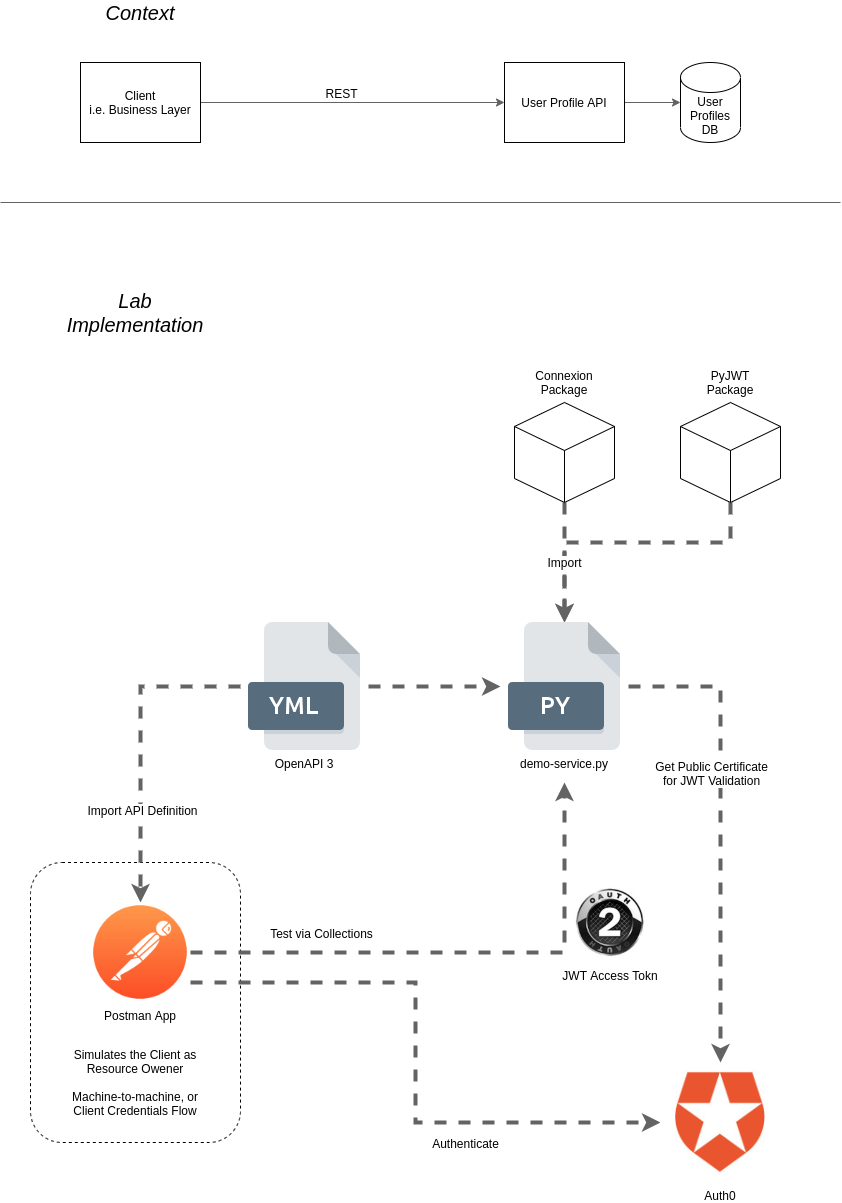

The diagram above was exported from draw.io. Its source (the exported page's mxGraphModel, read from the mxfile embedded in the PNG):
<mxGraphModel dx="1422" dy="1980" grid="1" gridSize="10" guides="1" tooltips="1" connect="1" arrows="1" fold="1" page="1" pageScale="1" pageWidth="827" pageHeight="1169" math="0" shadow="0">
  <root>
    <mxCell id="0" />
    <mxCell id="1" parent="0" />
    <mxCell id="2" value="" style="rounded=1;whiteSpace=wrap;html=1;labelBackgroundColor=#ffffff;fontSize=12;fillColor=none;dashed=1;" vertex="1" parent="1">
      <mxGeometry x="70" y="400" width="210" height="280" as="geometry" />
    </mxCell>
    <mxCell id="3" style="edgeStyle=orthogonalEdgeStyle;rounded=0;orthogonalLoop=1;jettySize=auto;html=1;entryX=0.5;entryY=0;entryDx=0;entryDy=0;dashed=1;strokeColor=#636363;strokeWidth=4;fontSize=12;" edge="1" source="21" target="20" parent="1">
      <mxGeometry relative="1" as="geometry">
        <Array as="points">
          <mxPoint x="770" y="80" />
          <mxPoint x="604" y="80" />
        </Array>
      </mxGeometry>
    </mxCell>
    <mxCell id="4" style="edgeStyle=orthogonalEdgeStyle;rounded=0;orthogonalLoop=1;jettySize=auto;html=1;entryX=0;entryY=0.5;entryDx=0;entryDy=0;dashed=1;strokeWidth=4;strokeColor=#636363;" edge="1" source="7" target="20" parent="1">
      <mxGeometry relative="1" as="geometry" />
    </mxCell>
    <mxCell id="5" style="edgeStyle=orthogonalEdgeStyle;rounded=0;orthogonalLoop=1;jettySize=auto;html=1;entryX=0.5;entryY=0;entryDx=0;entryDy=0;dashed=1;strokeColor=#636363;strokeWidth=4;" edge="1" source="7" target="12" parent="1">
      <mxGeometry relative="1" as="geometry" />
    </mxCell>
    <mxCell id="6" value="Import API Definition" style="edgeLabel;html=1;align=center;verticalAlign=middle;resizable=0;points=[];fontSize=12;" vertex="1" connectable="0" parent="5">
      <mxGeometry x="0.4114" y="1" relative="1" as="geometry">
        <mxPoint as="offset" />
      </mxGeometry>
    </mxCell>
    <mxCell id="7" value="OpenAPI 3" style="shape=image;imageAspect=0;aspect=fixed;verticalLabelPosition=bottom;verticalAlign=top;image=data:image/png,(base64 omitted: 1264 chars);" vertex="1" parent="1">
      <mxGeometry x="280" y="160" width="128" height="128" as="geometry" />
    </mxCell>
    <mxCell id="8" style="edgeStyle=orthogonalEdgeStyle;rounded=0;orthogonalLoop=1;jettySize=auto;html=1;dashed=1;strokeColor=#636363;strokeWidth=4;fontSize=12;" edge="1" source="12" parent="1">
      <mxGeometry relative="1" as="geometry">
        <mxPoint x="604" y="320" as="targetPoint" />
        <Array as="points">
          <mxPoint x="604" y="490" />
        </Array>
      </mxGeometry>
    </mxCell>
    <mxCell id="9" value="Test via Collections" style="edgeLabel;html=1;align=center;verticalAlign=middle;resizable=0;points=[];fontSize=12;" vertex="1" connectable="0" parent="8">
      <mxGeometry x="-0.536" y="-1" relative="1" as="geometry">
        <mxPoint x="4" y="-21" as="offset" />
      </mxGeometry>
    </mxCell>
    <mxCell id="10" style="edgeStyle=orthogonalEdgeStyle;rounded=0;orthogonalLoop=1;jettySize=auto;html=1;entryX=0;entryY=0.5;entryDx=0;entryDy=0;dashed=1;strokeColor=#636363;strokeWidth=4;fontSize=12;" edge="1" source="12" target="17" parent="1">
      <mxGeometry relative="1" as="geometry">
        <Array as="points">
          <mxPoint x="455" y="520" />
          <mxPoint x="455" y="660" />
        </Array>
      </mxGeometry>
    </mxCell>
    <mxCell id="11" value="Authenticate" style="edgeLabel;html=1;align=center;verticalAlign=middle;resizable=0;points=[];fontSize=12;" vertex="1" connectable="0" parent="10">
      <mxGeometry x="0.4034" y="1" relative="1" as="geometry">
        <mxPoint x="-14" y="21" as="offset" />
      </mxGeometry>
    </mxCell>
    <mxCell id="12" value="Postman App" style="shape=image;imageAspect=0;aspect=fixed;verticalLabelPosition=bottom;verticalAlign=top;image=data:image/png,(base64 omitted: 7652 chars);" vertex="1" parent="1">
      <mxGeometry x="130" y="440" width="100" height="100" as="geometry" />
    </mxCell>
    <mxCell id="13" value="Import" style="edgeStyle=orthogonalEdgeStyle;rounded=0;orthogonalLoop=1;jettySize=auto;html=1;entryX=0.5;entryY=0;entryDx=0;entryDy=0;dashed=1;strokeColor=#636363;strokeWidth=4;fontSize=12;" edge="1" source="14" target="20" parent="1">
      <mxGeometry relative="1" as="geometry" />
    </mxCell>
    <mxCell id="14" value="" style="whiteSpace=wrap;html=1;shape=mxgraph.basic.isocube;isoAngle=15;" vertex="1" parent="1">
      <mxGeometry x="554" y="-60" width="100" height="100" as="geometry" />
    </mxCell>
    <mxCell id="15" value="Connexion Package" style="text;html=1;strokeColor=none;fillColor=none;align=center;verticalAlign=middle;whiteSpace=wrap;rounded=0;" vertex="1" parent="1">
      <mxGeometry x="584" y="-90" width="40" height="20" as="geometry" />
    </mxCell>
    <mxCell id="16" value="JWT Access Tokn" style="shape=image;imageAspect=0;aspect=fixed;verticalLabelPosition=bottom;verticalAlign=top;fontSize=12;image=data:image/jpeg,(base64 omitted: 7024 chars);" vertex="1" parent="1">
      <mxGeometry x="610" y="420" width="80" height="80" as="geometry" />
    </mxCell>
    <mxCell id="17" value="Auth0" style="shape=image;imageAspect=0;aspect=fixed;verticalLabelPosition=bottom;verticalAlign=top;fontSize=12;image=data:image/jpeg,(base64 omitted: 10220 chars);" vertex="1" parent="1">
      <mxGeometry x="700" y="600" width="120" height="120" as="geometry" />
    </mxCell>
    <mxCell id="18" style="edgeStyle=orthogonalEdgeStyle;rounded=0;orthogonalLoop=1;jettySize=auto;html=1;entryX=0.5;entryY=0;entryDx=0;entryDy=0;dashed=1;strokeColor=#636363;strokeWidth=4;fontSize=12;" edge="1" source="20" target="17" parent="1">
      <mxGeometry relative="1" as="geometry" />
    </mxCell>
    <mxCell id="19" value="Get Public Certificate&lt;br&gt;for JWT Validation" style="edgeLabel;html=1;align=center;verticalAlign=middle;resizable=0;points=[];fontSize=12;" vertex="1" connectable="0" parent="18">
      <mxGeometry x="-0.7564" y="-2" relative="1" as="geometry">
        <mxPoint x="25" y="84" as="offset" />
      </mxGeometry>
    </mxCell>
    <mxCell id="20" value="demo-service.py" style="shape=image;imageAspect=0;aspect=fixed;verticalLabelPosition=bottom;verticalAlign=top;image=data:image/png,(base64 omitted: 1176 chars);labelBackgroundColor=#ffffff;" vertex="1" parent="1">
      <mxGeometry x="540" y="160" width="128" height="128" as="geometry" />
    </mxCell>
    <mxCell id="21" value="" style="whiteSpace=wrap;html=1;shape=mxgraph.basic.isocube;isoAngle=15;" vertex="1" parent="1">
      <mxGeometry x="720" y="-60" width="100" height="100" as="geometry" />
    </mxCell>
    <mxCell id="22" value="PyJWT&lt;br&gt;Package" style="text;html=1;strokeColor=none;fillColor=none;align=center;verticalAlign=middle;whiteSpace=wrap;rounded=0;labelBackgroundColor=#ffffff;fontSize=12;" vertex="1" parent="1">
      <mxGeometry x="750" y="-90" width="40" height="20" as="geometry" />
    </mxCell>
    <mxCell id="23" value="Simulates the Client as Resource Owener&lt;br&gt;&lt;br&gt;Machine-to-machine, or Client Credentials Flow" style="text;html=1;strokeColor=none;fillColor=none;align=center;verticalAlign=middle;whiteSpace=wrap;rounded=0;dashed=1;labelBackgroundColor=#ffffff;fontSize=12;" vertex="1" parent="1">
      <mxGeometry x="95" y="610" width="160" height="20" as="geometry" />
    </mxCell>
    <mxCell id="24" value="Context" style="text;html=1;strokeColor=none;fillColor=none;align=center;verticalAlign=middle;whiteSpace=wrap;rounded=0;dashed=1;labelBackgroundColor=#ffffff;fontSize=20;fontStyle=2" vertex="1" parent="1">
      <mxGeometry x="160" y="-460" width="40" height="20" as="geometry" />
    </mxCell>
    <mxCell id="25" style="edgeStyle=orthogonalEdgeStyle;rounded=0;orthogonalLoop=1;jettySize=auto;html=1;entryX=0;entryY=0.5;entryDx=0;entryDy=0;strokeColor=#636363;strokeWidth=1;fontSize=12;" edge="1" source="27" target="29" parent="1">
      <mxGeometry relative="1" as="geometry" />
    </mxCell>
    <mxCell id="26" value="REST" style="edgeLabel;html=1;align=center;verticalAlign=middle;resizable=0;points=[];fontSize=12;" vertex="1" connectable="0" parent="25">
      <mxGeometry x="-0.2566" y="-1" relative="1" as="geometry">
        <mxPoint x="27" y="-11" as="offset" />
      </mxGeometry>
    </mxCell>
    <mxCell id="27" value="Client&lt;br&gt;i.e. Business Layer" style="rounded=0;whiteSpace=wrap;html=1;labelBackgroundColor=#ffffff;fillColor=none;fontSize=12;" vertex="1" parent="1">
      <mxGeometry x="120" y="-400" width="120" height="80" as="geometry" />
    </mxCell>
    <mxCell id="28" style="edgeStyle=orthogonalEdgeStyle;rounded=0;orthogonalLoop=1;jettySize=auto;html=1;entryX=0;entryY=0.5;entryDx=0;entryDy=0;entryPerimeter=0;strokeColor=#636363;strokeWidth=1;fontSize=12;" edge="1" source="29" target="32" parent="1">
      <mxGeometry relative="1" as="geometry" />
    </mxCell>
    <mxCell id="29" value="User Profile API" style="rounded=0;whiteSpace=wrap;html=1;labelBackgroundColor=#ffffff;fillColor=none;fontSize=12;" vertex="1" parent="1">
      <mxGeometry x="544" y="-400" width="120" height="80" as="geometry" />
    </mxCell>
    <mxCell id="30" value="Lab Implementation" style="text;html=1;strokeColor=none;fillColor=none;align=center;verticalAlign=middle;whiteSpace=wrap;rounded=0;dashed=1;labelBackgroundColor=#ffffff;fontSize=20;fontStyle=2" vertex="1" parent="1">
      <mxGeometry x="155" y="-160" width="40" height="20" as="geometry" />
    </mxCell>
    <mxCell id="31" value="" style="endArrow=none;html=1;strokeColor=#636363;strokeWidth=1;fontSize=20;" edge="1" parent="1">
      <mxGeometry width="50" height="50" relative="1" as="geometry">
        <mxPoint x="40" y="-260" as="sourcePoint" />
        <mxPoint x="880" y="-260" as="targetPoint" />
      </mxGeometry>
    </mxCell>
    <mxCell id="32" value="User Profiles&lt;br&gt;DB" style="shape=cylinder3;whiteSpace=wrap;html=1;boundedLbl=1;backgroundOutline=1;size=15;labelBackgroundColor=none;fillColor=none;fontSize=12;" vertex="1" parent="1">
      <mxGeometry x="720" y="-400" width="60" height="80" as="geometry" />
    </mxCell>
  </root>
</mxGraphModel>